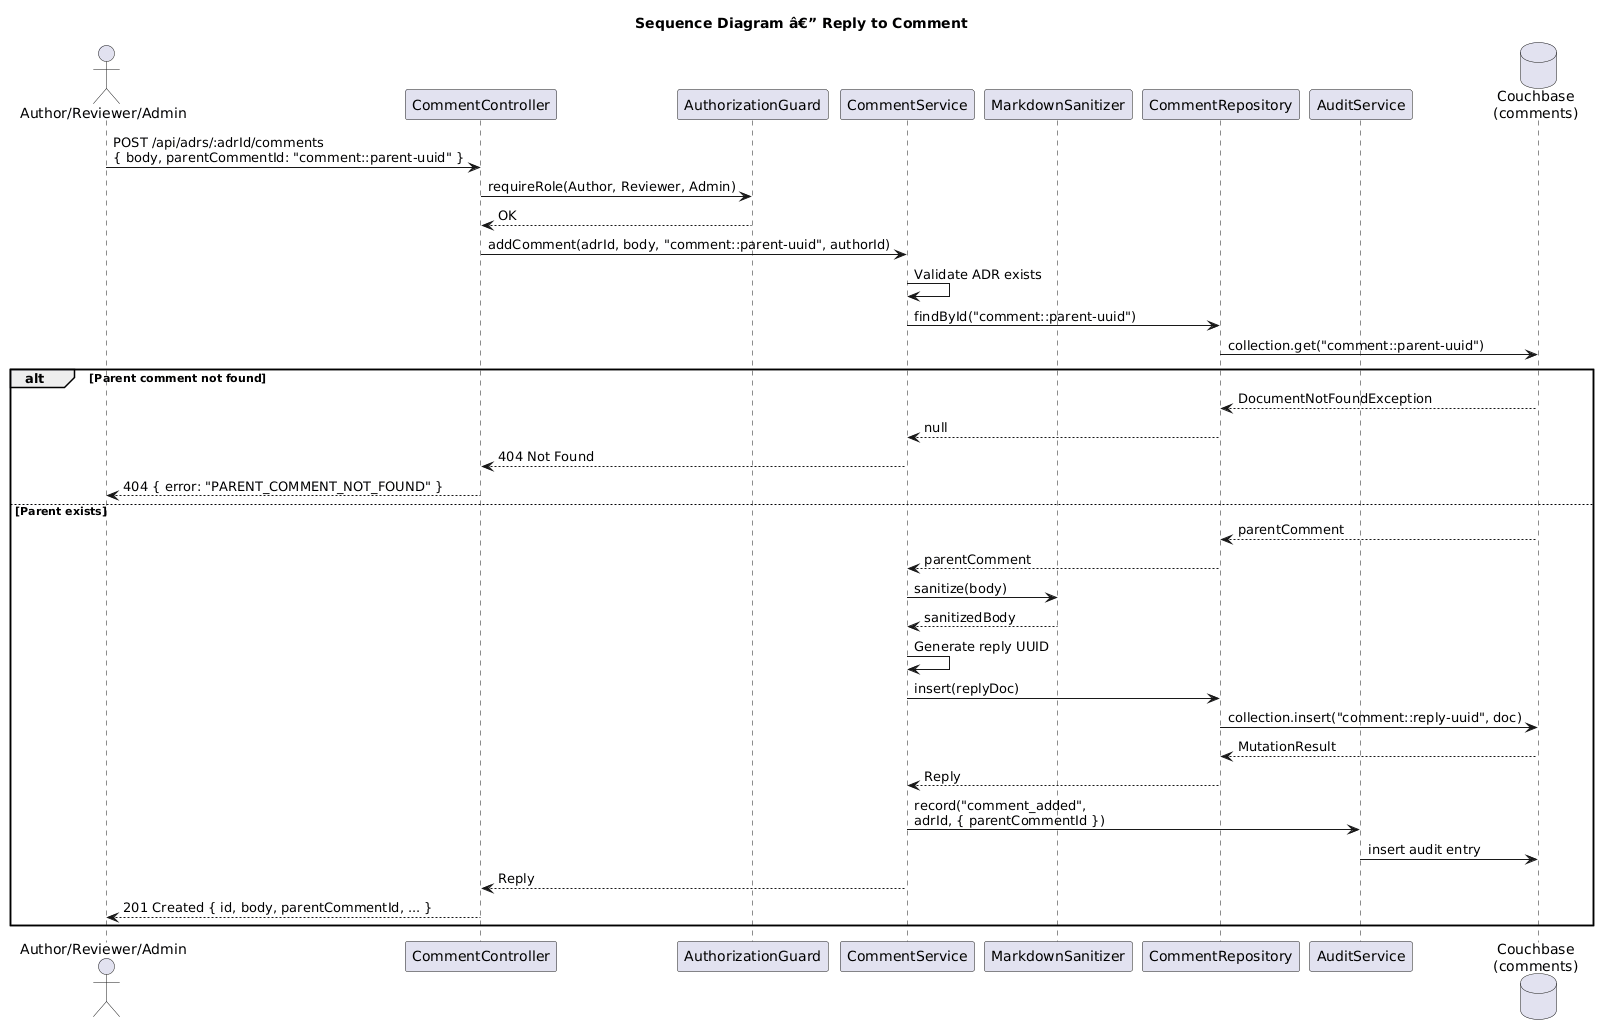

The diagram above was rendered by PlantUML. Its source (embedded in the PNG):
@startuml
title Sequence Diagram â€” Reply to Comment

actor "Author/Reviewer/Admin" as User
participant "CommentController" as Ctrl
participant "AuthorizationGuard" as Auth
participant "CommentService" as Svc
participant "MarkdownSanitizer" as Sanitizer
participant "CommentRepository" as Repo
participant "AuditService" as Audit
database "Couchbase\n(comments)" as CB

User -> Ctrl : POST /api/adrs/:adrId/comments\n{ body, parentCommentId: "comment::parent-uuid" }
Ctrl -> Auth : requireRole(Author, Reviewer, Admin)
Auth --> Ctrl : OK

Ctrl -> Svc : addComment(adrId, body, "comment::parent-uuid", authorId)

Svc -> Svc : Validate ADR exists

Svc -> Repo : findById("comment::parent-uuid")
Repo -> CB : collection.get("comment::parent-uuid")

alt Parent comment not found
    CB --> Repo : DocumentNotFoundException
    Repo --> Svc : null
    Svc --> Ctrl : 404 Not Found
    Ctrl --> User : 404 { error: "PARENT_COMMENT_NOT_FOUND" }
else Parent exists
    CB --> Repo : parentComment
    Repo --> Svc : parentComment

    Svc -> Sanitizer : sanitize(body)
    Sanitizer --> Svc : sanitizedBody

    Svc -> Svc : Generate reply UUID
    Svc -> Repo : insert(replyDoc)
    Repo -> CB : collection.insert("comment::reply-uuid", doc)
    CB --> Repo : MutationResult
    Repo --> Svc : Reply

    Svc -> Audit : record("comment_added",\nadrId, { parentCommentId })
    Audit -> CB : insert audit entry

    Svc --> Ctrl : Reply
    Ctrl --> User : 201 Created { id, body, parentCommentId, ... }
end
@enduml